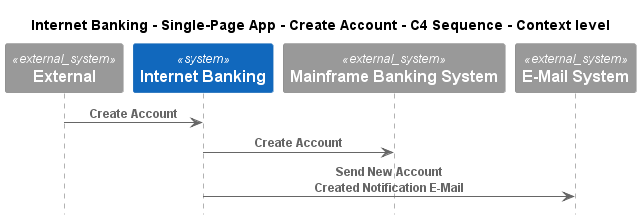

The diagram above was rendered by PlantUML. Its source (embedded in the PNG):
@startuml
!pragma layout smetana
!include ..\..\..\..\..\..\..\.c4s\C4_Sequence.puml

title Internet Banking - Single-Page App - Create Account - C4 Sequence - Context level

System_Ext(C4InterFlow.SoftwareSystems.ExternalSystem, "External", "")
System(BigBankPlc.SoftwareSystems.InternetBanking, "Internet Banking", "")
System_Ext(BigBankPlc.SoftwareSystems.MainframeBankingSystem, "Mainframe Banking System", "")
System_Ext(BigBankPlc.SoftwareSystems.EMailSystem, "E-Mail System", "")

Rel(C4InterFlow.SoftwareSystems.ExternalSystem, BigBankPlc.SoftwareSystems.InternetBanking, "Create Account")
Rel(BigBankPlc.SoftwareSystems.InternetBanking, BigBankPlc.SoftwareSystems.MainframeBankingSystem, "Create Account")
Rel(BigBankPlc.SoftwareSystems.InternetBanking, BigBankPlc.SoftwareSystems.EMailSystem, "Send New Account Created Notification E-Mail")


@enduml